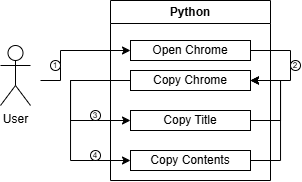

The diagram above was exported from draw.io. Its source (the exported page's mxGraphModel, read from the mxfile embedded in the PNG):
<mxGraphModel dx="983" dy="536" grid="1" gridSize="10" guides="1" tooltips="1" connect="1" arrows="1" fold="1" page="1" pageScale="1" pageWidth="827" pageHeight="1169" math="0" shadow="0">
  <root>
    <mxCell id="0" />
    <mxCell id="1" parent="0" />
    <mxCell id="YuB2Q7tVkcLPpAbZWjOQ-2" value="Python" style="swimlane;whiteSpace=wrap;html=1;strokeColor=light-dark(#000000,#090909);fontColor=light-dark(#000000,#0B0B0B);" vertex="1" parent="1">
      <mxGeometry x="190" y="190" width="160" height="180" as="geometry" />
    </mxCell>
    <mxCell id="YuB2Q7tVkcLPpAbZWjOQ-4" value="Open Chrome" style="rounded=0;whiteSpace=wrap;html=1;strokeColor=light-dark(#000000,#090909);fontColor=light-dark(#000000,#0B0B0B);" vertex="1" parent="YuB2Q7tVkcLPpAbZWjOQ-2">
      <mxGeometry x="20" y="40" width="120" height="20" as="geometry" />
    </mxCell>
    <mxCell id="YuB2Q7tVkcLPpAbZWjOQ-6" value="Copy Title" style="rounded=0;whiteSpace=wrap;html=1;strokeColor=light-dark(#000000,#090909);fontColor=light-dark(#000000,#0B0B0B);" vertex="1" parent="YuB2Q7tVkcLPpAbZWjOQ-2">
      <mxGeometry x="20" y="110" width="120" height="20" as="geometry" />
    </mxCell>
    <mxCell id="YuB2Q7tVkcLPpAbZWjOQ-7" value="&lt;div style=&quot;text-align: left;&quot;&gt;&lt;span style=&quot;background-color: transparent;&quot;&gt;Copy Contents&lt;/span&gt;&lt;/div&gt;" style="rounded=0;whiteSpace=wrap;html=1;strokeColor=light-dark(#000000,#090909);fontColor=light-dark(#000000,#0B0B0B);" vertex="1" parent="YuB2Q7tVkcLPpAbZWjOQ-2">
      <mxGeometry x="20" y="150" width="120" height="20" as="geometry" />
    </mxCell>
    <mxCell id="YuB2Q7tVkcLPpAbZWjOQ-16" value="Copy Chrome" style="rounded=0;whiteSpace=wrap;html=1;strokeColor=light-dark(#000000,#090909);fontColor=light-dark(#000000,#0B0B0B);" vertex="1" parent="YuB2Q7tVkcLPpAbZWjOQ-2">
      <mxGeometry x="20" y="70" width="120" height="20" as="geometry" />
    </mxCell>
    <mxCell id="YuB2Q7tVkcLPpAbZWjOQ-17" value="" style="endArrow=classic;html=1;rounded=0;entryX=1;entryY=0.5;entryDx=0;entryDy=0;exitX=1;exitY=0.5;exitDx=0;exitDy=0;strokeColor=light-dark(#000000,#090909);fontColor=light-dark(#000000,#0B0B0B);" edge="1" parent="YuB2Q7tVkcLPpAbZWjOQ-2" source="YuB2Q7tVkcLPpAbZWjOQ-4" target="YuB2Q7tVkcLPpAbZWjOQ-16">
      <mxGeometry width="50" height="50" relative="1" as="geometry">
        <mxPoint x="200" y="60" as="sourcePoint" />
        <mxPoint x="200" y="170" as="targetPoint" />
        <Array as="points">
          <mxPoint x="180" y="50" />
          <mxPoint x="180" y="80" />
        </Array>
      </mxGeometry>
    </mxCell>
    <mxCell id="YuB2Q7tVkcLPpAbZWjOQ-19" value="" style="edgeStyle=orthogonalEdgeStyle;rounded=0;orthogonalLoop=1;jettySize=auto;html=1;entryX=0;entryY=0.5;entryDx=0;entryDy=0;exitX=0;exitY=0.5;exitDx=0;exitDy=0;strokeColor=light-dark(#000000,#090909);fontColor=light-dark(#000000,#0B0B0B);" edge="1" parent="YuB2Q7tVkcLPpAbZWjOQ-2" source="YuB2Q7tVkcLPpAbZWjOQ-16" target="YuB2Q7tVkcLPpAbZWjOQ-6">
      <mxGeometry relative="1" as="geometry">
        <Array as="points">
          <mxPoint x="-40" y="80" />
          <mxPoint x="-40" y="120" />
        </Array>
      </mxGeometry>
    </mxCell>
    <mxCell id="YuB2Q7tVkcLPpAbZWjOQ-21" value="" style="edgeStyle=orthogonalEdgeStyle;rounded=0;orthogonalLoop=1;jettySize=auto;html=1;entryX=1;entryY=0.5;entryDx=0;entryDy=0;exitX=1;exitY=0.5;exitDx=0;exitDy=0;strokeColor=light-dark(#000000,#090909);fontColor=light-dark(#000000,#0B0B0B);" edge="1" parent="YuB2Q7tVkcLPpAbZWjOQ-2" source="YuB2Q7tVkcLPpAbZWjOQ-6" target="YuB2Q7tVkcLPpAbZWjOQ-16">
      <mxGeometry relative="1" as="geometry">
        <mxPoint x="240" y="110" as="targetPoint" />
        <Array as="points">
          <mxPoint x="170" y="120" />
          <mxPoint x="170" y="80" />
        </Array>
      </mxGeometry>
    </mxCell>
    <mxCell id="YuB2Q7tVkcLPpAbZWjOQ-23" value="" style="edgeStyle=orthogonalEdgeStyle;rounded=0;orthogonalLoop=1;jettySize=auto;html=1;entryX=1;entryY=0.5;entryDx=0;entryDy=0;exitX=1;exitY=0.5;exitDx=0;exitDy=0;strokeColor=light-dark(#000000,#090909);fontColor=light-dark(#000000,#0B0B0B);" edge="1" parent="YuB2Q7tVkcLPpAbZWjOQ-2" source="YuB2Q7tVkcLPpAbZWjOQ-7" target="YuB2Q7tVkcLPpAbZWjOQ-16">
      <mxGeometry relative="1" as="geometry">
        <mxPoint x="240" y="160" as="targetPoint" />
        <Array as="points">
          <mxPoint x="170" y="160" />
          <mxPoint x="170" y="80" />
        </Array>
      </mxGeometry>
    </mxCell>
    <mxCell id="YuB2Q7tVkcLPpAbZWjOQ-24" value="" style="edgeStyle=orthogonalEdgeStyle;rounded=0;orthogonalLoop=1;jettySize=auto;html=1;entryX=0;entryY=0.5;entryDx=0;entryDy=0;exitX=0;exitY=0.5;exitDx=0;exitDy=0;strokeColor=light-dark(#000000,#090909);fontColor=light-dark(#000000,#0B0B0B);" edge="1" parent="YuB2Q7tVkcLPpAbZWjOQ-2" source="YuB2Q7tVkcLPpAbZWjOQ-16" target="YuB2Q7tVkcLPpAbZWjOQ-7">
      <mxGeometry relative="1" as="geometry">
        <mxPoint x="30" y="90" as="sourcePoint" />
        <mxPoint x="30" y="130" as="targetPoint" />
        <Array as="points">
          <mxPoint x="-40" y="80" />
          <mxPoint x="-40" y="160" />
        </Array>
      </mxGeometry>
    </mxCell>
    <mxCell id="YuB2Q7tVkcLPpAbZWjOQ-1" value="User" style="shape=umlActor;verticalLabelPosition=bottom;verticalAlign=top;html=1;outlineConnect=0;strokeColor=light-dark(#000000,#090909);fontColor=light-dark(#000000,#0B0B0B);" vertex="1" parent="1">
      <mxGeometry x="80" y="235" width="30" height="60" as="geometry" />
    </mxCell>
    <mxCell id="YuB2Q7tVkcLPpAbZWjOQ-8" value="" style="endArrow=classic;html=1;rounded=0;entryX=0;entryY=0.5;entryDx=0;entryDy=0;strokeColor=light-dark(#000000,#090909);fontColor=light-dark(#000000,#0B0B0B);" edge="1" parent="1" target="YuB2Q7tVkcLPpAbZWjOQ-4">
      <mxGeometry width="50" height="50" relative="1" as="geometry">
        <mxPoint x="120" y="270" as="sourcePoint" />
        <mxPoint x="440" y="300" as="targetPoint" />
        <Array as="points">
          <mxPoint x="140" y="270" />
          <mxPoint x="140" y="240" />
        </Array>
      </mxGeometry>
    </mxCell>
    <mxCell id="YuB2Q7tVkcLPpAbZWjOQ-11" value="1" style="ellipse;whiteSpace=wrap;html=1;aspect=fixed;fontSize=8;strokeColor=light-dark(#000000,#090909);fontColor=light-dark(#000000,#0B0B0B);" vertex="1" parent="1">
      <mxGeometry x="130" y="250" width="10" height="10" as="geometry" />
    </mxCell>
    <mxCell id="YuB2Q7tVkcLPpAbZWjOQ-12" value="2" style="ellipse;whiteSpace=wrap;html=1;aspect=fixed;fontSize=8;strokeColor=light-dark(#000000,#090909);fontColor=light-dark(#000000,#0B0B0B);" vertex="1" parent="1">
      <mxGeometry x="370" y="250" width="10" height="10" as="geometry" />
    </mxCell>
    <mxCell id="YuB2Q7tVkcLPpAbZWjOQ-26" value="3" style="ellipse;whiteSpace=wrap;html=1;aspect=fixed;fontSize=8;strokeColor=light-dark(#000000,#090909);fontColor=light-dark(#000000,#0B0B0B);" vertex="1" parent="1">
      <mxGeometry x="170" y="300" width="10" height="10" as="geometry" />
    </mxCell>
    <mxCell id="YuB2Q7tVkcLPpAbZWjOQ-28" value="4" style="ellipse;whiteSpace=wrap;html=1;aspect=fixed;fontSize=8;strokeColor=light-dark(#000000,#090909);fontColor=light-dark(#000000,#0B0B0B);" vertex="1" parent="1">
      <mxGeometry x="170" y="340" width="10" height="10" as="geometry" />
    </mxCell>
  </root>
</mxGraphModel>